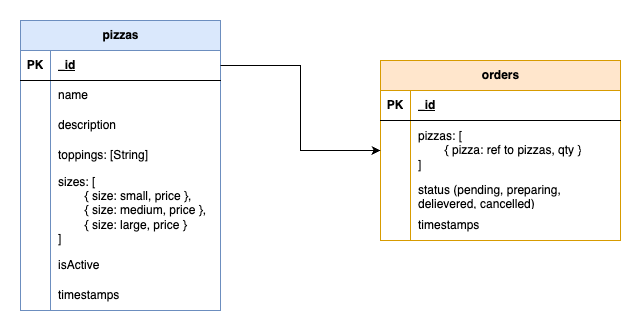

The diagram above was exported from draw.io. Its source (the exported page's mxGraphModel, read from the mxfile embedded in the PNG):
<mxGraphModel dx="954" dy="639" grid="1" gridSize="10" guides="1" tooltips="1" connect="1" arrows="1" fold="1" page="1" pageScale="1" pageWidth="850" pageHeight="1100" math="0" shadow="0">
  <root>
    <mxCell id="0" />
    <mxCell id="1" parent="0" />
    <mxCell id="nIDPrfQ6zSgDCC5oa3gn-1" value="pizzas" style="shape=table;startSize=30;container=1;collapsible=1;childLayout=tableLayout;fixedRows=1;rowLines=0;fontStyle=1;align=center;resizeLast=1;html=1;fillColor=#dae8fc;strokeColor=#6c8ebf;" vertex="1" parent="1">
      <mxGeometry x="240" y="160" width="200" height="290" as="geometry" />
    </mxCell>
    <mxCell id="nIDPrfQ6zSgDCC5oa3gn-2" value="" style="shape=tableRow;horizontal=0;startSize=0;swimlaneHead=0;swimlaneBody=0;fillColor=none;collapsible=0;dropTarget=0;points=[[0,0.5],[1,0.5]];portConstraint=eastwest;top=0;left=0;right=0;bottom=1;" vertex="1" parent="nIDPrfQ6zSgDCC5oa3gn-1">
      <mxGeometry y="30" width="200" height="30" as="geometry" />
    </mxCell>
    <mxCell id="nIDPrfQ6zSgDCC5oa3gn-3" value="PK" style="shape=partialRectangle;connectable=0;fillColor=none;top=0;left=0;bottom=0;right=0;fontStyle=1;overflow=hidden;whiteSpace=wrap;html=1;" vertex="1" parent="nIDPrfQ6zSgDCC5oa3gn-2">
      <mxGeometry width="30" height="30" as="geometry">
        <mxRectangle width="30" height="30" as="alternateBounds" />
      </mxGeometry>
    </mxCell>
    <mxCell id="nIDPrfQ6zSgDCC5oa3gn-4" value="_id" style="shape=partialRectangle;connectable=0;fillColor=none;top=0;left=0;bottom=0;right=0;align=left;spacingLeft=6;fontStyle=5;overflow=hidden;whiteSpace=wrap;html=1;" vertex="1" parent="nIDPrfQ6zSgDCC5oa3gn-2">
      <mxGeometry x="30" width="170" height="30" as="geometry">
        <mxRectangle width="170" height="30" as="alternateBounds" />
      </mxGeometry>
    </mxCell>
    <mxCell id="nIDPrfQ6zSgDCC5oa3gn-5" value="" style="shape=tableRow;horizontal=0;startSize=0;swimlaneHead=0;swimlaneBody=0;fillColor=none;collapsible=0;dropTarget=0;points=[[0,0.5],[1,0.5]];portConstraint=eastwest;top=0;left=0;right=0;bottom=0;" vertex="1" parent="nIDPrfQ6zSgDCC5oa3gn-1">
      <mxGeometry y="60" width="200" height="30" as="geometry" />
    </mxCell>
    <mxCell id="nIDPrfQ6zSgDCC5oa3gn-6" value="" style="shape=partialRectangle;connectable=0;fillColor=none;top=0;left=0;bottom=0;right=0;editable=1;overflow=hidden;whiteSpace=wrap;html=1;" vertex="1" parent="nIDPrfQ6zSgDCC5oa3gn-5">
      <mxGeometry width="30" height="30" as="geometry">
        <mxRectangle width="30" height="30" as="alternateBounds" />
      </mxGeometry>
    </mxCell>
    <mxCell id="nIDPrfQ6zSgDCC5oa3gn-7" value="name" style="shape=partialRectangle;connectable=0;fillColor=none;top=0;left=0;bottom=0;right=0;align=left;spacingLeft=6;overflow=hidden;whiteSpace=wrap;html=1;" vertex="1" parent="nIDPrfQ6zSgDCC5oa3gn-5">
      <mxGeometry x="30" width="170" height="30" as="geometry">
        <mxRectangle width="170" height="30" as="alternateBounds" />
      </mxGeometry>
    </mxCell>
    <mxCell id="nIDPrfQ6zSgDCC5oa3gn-8" value="" style="shape=tableRow;horizontal=0;startSize=0;swimlaneHead=0;swimlaneBody=0;fillColor=none;collapsible=0;dropTarget=0;points=[[0,0.5],[1,0.5]];portConstraint=eastwest;top=0;left=0;right=0;bottom=0;" vertex="1" parent="nIDPrfQ6zSgDCC5oa3gn-1">
      <mxGeometry y="90" width="200" height="30" as="geometry" />
    </mxCell>
    <mxCell id="nIDPrfQ6zSgDCC5oa3gn-9" value="" style="shape=partialRectangle;connectable=0;fillColor=none;top=0;left=0;bottom=0;right=0;editable=1;overflow=hidden;whiteSpace=wrap;html=1;" vertex="1" parent="nIDPrfQ6zSgDCC5oa3gn-8">
      <mxGeometry width="30" height="30" as="geometry">
        <mxRectangle width="30" height="30" as="alternateBounds" />
      </mxGeometry>
    </mxCell>
    <mxCell id="nIDPrfQ6zSgDCC5oa3gn-10" value="description" style="shape=partialRectangle;connectable=0;fillColor=none;top=0;left=0;bottom=0;right=0;align=left;spacingLeft=6;overflow=hidden;whiteSpace=wrap;html=1;" vertex="1" parent="nIDPrfQ6zSgDCC5oa3gn-8">
      <mxGeometry x="30" width="170" height="30" as="geometry">
        <mxRectangle width="170" height="30" as="alternateBounds" />
      </mxGeometry>
    </mxCell>
    <mxCell id="nIDPrfQ6zSgDCC5oa3gn-11" value="" style="shape=tableRow;horizontal=0;startSize=0;swimlaneHead=0;swimlaneBody=0;fillColor=none;collapsible=0;dropTarget=0;points=[[0,0.5],[1,0.5]];portConstraint=eastwest;top=0;left=0;right=0;bottom=0;" vertex="1" parent="nIDPrfQ6zSgDCC5oa3gn-1">
      <mxGeometry y="120" width="200" height="30" as="geometry" />
    </mxCell>
    <mxCell id="nIDPrfQ6zSgDCC5oa3gn-12" value="" style="shape=partialRectangle;connectable=0;fillColor=none;top=0;left=0;bottom=0;right=0;editable=1;overflow=hidden;whiteSpace=wrap;html=1;" vertex="1" parent="nIDPrfQ6zSgDCC5oa3gn-11">
      <mxGeometry width="30" height="30" as="geometry">
        <mxRectangle width="30" height="30" as="alternateBounds" />
      </mxGeometry>
    </mxCell>
    <mxCell id="nIDPrfQ6zSgDCC5oa3gn-13" value="toppings: [String]" style="shape=partialRectangle;connectable=0;fillColor=none;top=0;left=0;bottom=0;right=0;align=left;spacingLeft=6;overflow=hidden;whiteSpace=wrap;html=1;" vertex="1" parent="nIDPrfQ6zSgDCC5oa3gn-11">
      <mxGeometry x="30" width="170" height="30" as="geometry">
        <mxRectangle width="170" height="30" as="alternateBounds" />
      </mxGeometry>
    </mxCell>
    <mxCell id="nIDPrfQ6zSgDCC5oa3gn-14" value="" style="shape=tableRow;horizontal=0;startSize=0;swimlaneHead=0;swimlaneBody=0;fillColor=none;collapsible=0;dropTarget=0;points=[[0,0.5],[1,0.5]];portConstraint=eastwest;top=0;left=0;right=0;bottom=0;" vertex="1" parent="nIDPrfQ6zSgDCC5oa3gn-1">
      <mxGeometry y="150" width="200" height="80" as="geometry" />
    </mxCell>
    <mxCell id="nIDPrfQ6zSgDCC5oa3gn-15" value="" style="shape=partialRectangle;connectable=0;fillColor=none;top=0;left=0;bottom=0;right=0;editable=1;overflow=hidden;whiteSpace=wrap;html=1;" vertex="1" parent="nIDPrfQ6zSgDCC5oa3gn-14">
      <mxGeometry width="30" height="80" as="geometry">
        <mxRectangle width="30" height="80" as="alternateBounds" />
      </mxGeometry>
    </mxCell>
    <mxCell id="nIDPrfQ6zSgDCC5oa3gn-16" value="sizes: [&lt;div&gt;&lt;span style=&quot;white-space: pre;&quot;&gt;&#09;&lt;/span&gt;{ size: small, price },&lt;br&gt;&lt;/div&gt;&lt;div&gt;&lt;span style=&quot;white-space: pre;&quot;&gt;&#09;&lt;/span&gt;&lt;span style=&quot;background-color: transparent; color: light-dark(rgb(0, 0, 0), rgb(255, 255, 255));&quot;&gt;{ size: medium, price },&lt;/span&gt;&lt;br&gt;&lt;/div&gt;&lt;div&gt;&lt;span style=&quot;background-color: transparent; color: light-dark(rgb(0, 0, 0), rgb(255, 255, 255));&quot;&gt;&lt;span style=&quot;white-space: pre;&quot;&gt;&#09;&lt;/span&gt;&lt;/span&gt;&lt;span style=&quot;background-color: transparent; color: light-dark(rgb(0, 0, 0), rgb(255, 255, 255));&quot;&gt;{ size: large, price }&lt;/span&gt;&lt;br&gt;&lt;/div&gt;&lt;div&gt;]&lt;/div&gt;" style="shape=partialRectangle;connectable=0;fillColor=none;top=0;left=0;bottom=0;right=0;align=left;spacingLeft=6;overflow=hidden;whiteSpace=wrap;html=1;" vertex="1" parent="nIDPrfQ6zSgDCC5oa3gn-14">
      <mxGeometry x="30" width="170" height="80" as="geometry">
        <mxRectangle width="170" height="80" as="alternateBounds" />
      </mxGeometry>
    </mxCell>
    <mxCell id="nIDPrfQ6zSgDCC5oa3gn-17" value="" style="shape=tableRow;horizontal=0;startSize=0;swimlaneHead=0;swimlaneBody=0;fillColor=none;collapsible=0;dropTarget=0;points=[[0,0.5],[1,0.5]];portConstraint=eastwest;top=0;left=0;right=0;bottom=0;" vertex="1" parent="nIDPrfQ6zSgDCC5oa3gn-1">
      <mxGeometry y="230" width="200" height="30" as="geometry" />
    </mxCell>
    <mxCell id="nIDPrfQ6zSgDCC5oa3gn-18" value="" style="shape=partialRectangle;connectable=0;fillColor=none;top=0;left=0;bottom=0;right=0;editable=1;overflow=hidden;whiteSpace=wrap;html=1;" vertex="1" parent="nIDPrfQ6zSgDCC5oa3gn-17">
      <mxGeometry width="30" height="30" as="geometry">
        <mxRectangle width="30" height="30" as="alternateBounds" />
      </mxGeometry>
    </mxCell>
    <mxCell id="nIDPrfQ6zSgDCC5oa3gn-19" value="isActive" style="shape=partialRectangle;connectable=0;fillColor=none;top=0;left=0;bottom=0;right=0;align=left;spacingLeft=6;overflow=hidden;whiteSpace=wrap;html=1;" vertex="1" parent="nIDPrfQ6zSgDCC5oa3gn-17">
      <mxGeometry x="30" width="170" height="30" as="geometry">
        <mxRectangle width="170" height="30" as="alternateBounds" />
      </mxGeometry>
    </mxCell>
    <mxCell id="nIDPrfQ6zSgDCC5oa3gn-20" value="" style="shape=tableRow;horizontal=0;startSize=0;swimlaneHead=0;swimlaneBody=0;fillColor=none;collapsible=0;dropTarget=0;points=[[0,0.5],[1,0.5]];portConstraint=eastwest;top=0;left=0;right=0;bottom=0;" vertex="1" parent="nIDPrfQ6zSgDCC5oa3gn-1">
      <mxGeometry y="260" width="200" height="30" as="geometry" />
    </mxCell>
    <mxCell id="nIDPrfQ6zSgDCC5oa3gn-21" value="" style="shape=partialRectangle;connectable=0;fillColor=none;top=0;left=0;bottom=0;right=0;editable=1;overflow=hidden;whiteSpace=wrap;html=1;" vertex="1" parent="nIDPrfQ6zSgDCC5oa3gn-20">
      <mxGeometry width="30" height="30" as="geometry">
        <mxRectangle width="30" height="30" as="alternateBounds" />
      </mxGeometry>
    </mxCell>
    <mxCell id="nIDPrfQ6zSgDCC5oa3gn-22" value="timestamps" style="shape=partialRectangle;connectable=0;fillColor=none;top=0;left=0;bottom=0;right=0;align=left;spacingLeft=6;overflow=hidden;whiteSpace=wrap;html=1;" vertex="1" parent="nIDPrfQ6zSgDCC5oa3gn-20">
      <mxGeometry x="30" width="170" height="30" as="geometry">
        <mxRectangle width="170" height="30" as="alternateBounds" />
      </mxGeometry>
    </mxCell>
    <mxCell id="nIDPrfQ6zSgDCC5oa3gn-23" value="orders" style="shape=table;startSize=30;container=1;collapsible=1;childLayout=tableLayout;fixedRows=1;rowLines=0;fontStyle=1;align=center;resizeLast=1;html=1;fillColor=#ffe6cc;strokeColor=#d79b00;" vertex="1" parent="1">
      <mxGeometry x="600" y="200" width="240" height="180" as="geometry" />
    </mxCell>
    <mxCell id="nIDPrfQ6zSgDCC5oa3gn-24" value="" style="shape=tableRow;horizontal=0;startSize=0;swimlaneHead=0;swimlaneBody=0;fillColor=none;collapsible=0;dropTarget=0;points=[[0,0.5],[1,0.5]];portConstraint=eastwest;top=0;left=0;right=0;bottom=1;" vertex="1" parent="nIDPrfQ6zSgDCC5oa3gn-23">
      <mxGeometry y="30" width="240" height="30" as="geometry" />
    </mxCell>
    <mxCell id="nIDPrfQ6zSgDCC5oa3gn-25" value="PK" style="shape=partialRectangle;connectable=0;fillColor=none;top=0;left=0;bottom=0;right=0;fontStyle=1;overflow=hidden;whiteSpace=wrap;html=1;" vertex="1" parent="nIDPrfQ6zSgDCC5oa3gn-24">
      <mxGeometry width="30" height="30" as="geometry">
        <mxRectangle width="30" height="30" as="alternateBounds" />
      </mxGeometry>
    </mxCell>
    <mxCell id="nIDPrfQ6zSgDCC5oa3gn-26" value="_id" style="shape=partialRectangle;connectable=0;fillColor=none;top=0;left=0;bottom=0;right=0;align=left;spacingLeft=6;fontStyle=5;overflow=hidden;whiteSpace=wrap;html=1;" vertex="1" parent="nIDPrfQ6zSgDCC5oa3gn-24">
      <mxGeometry x="30" width="210" height="30" as="geometry">
        <mxRectangle width="210" height="30" as="alternateBounds" />
      </mxGeometry>
    </mxCell>
    <mxCell id="nIDPrfQ6zSgDCC5oa3gn-27" value="" style="shape=tableRow;horizontal=0;startSize=0;swimlaneHead=0;swimlaneBody=0;fillColor=none;collapsible=0;dropTarget=0;points=[[0,0.5],[1,0.5]];portConstraint=eastwest;top=0;left=0;right=0;bottom=0;" vertex="1" parent="nIDPrfQ6zSgDCC5oa3gn-23">
      <mxGeometry y="60" width="240" height="60" as="geometry" />
    </mxCell>
    <mxCell id="nIDPrfQ6zSgDCC5oa3gn-28" value="" style="shape=partialRectangle;connectable=0;fillColor=none;top=0;left=0;bottom=0;right=0;editable=1;overflow=hidden;whiteSpace=wrap;html=1;" vertex="1" parent="nIDPrfQ6zSgDCC5oa3gn-27">
      <mxGeometry width="30" height="60" as="geometry">
        <mxRectangle width="30" height="60" as="alternateBounds" />
      </mxGeometry>
    </mxCell>
    <mxCell id="nIDPrfQ6zSgDCC5oa3gn-29" value="pizzas: [&lt;div&gt;&lt;span style=&quot;white-space: pre;&quot;&gt;&#09;&lt;/span&gt;{ pizza: ref to pizzas, qty }&lt;br&gt;&lt;/div&gt;&lt;div&gt;]&lt;/div&gt;" style="shape=partialRectangle;connectable=0;fillColor=none;top=0;left=0;bottom=0;right=0;align=left;spacingLeft=6;overflow=hidden;whiteSpace=wrap;html=1;" vertex="1" parent="nIDPrfQ6zSgDCC5oa3gn-27">
      <mxGeometry x="30" width="210" height="60" as="geometry">
        <mxRectangle width="210" height="60" as="alternateBounds" />
      </mxGeometry>
    </mxCell>
    <mxCell id="nIDPrfQ6zSgDCC5oa3gn-30" value="" style="shape=tableRow;horizontal=0;startSize=0;swimlaneHead=0;swimlaneBody=0;fillColor=none;collapsible=0;dropTarget=0;points=[[0,0.5],[1,0.5]];portConstraint=eastwest;top=0;left=0;right=0;bottom=0;" vertex="1" parent="nIDPrfQ6zSgDCC5oa3gn-23">
      <mxGeometry y="120" width="240" height="30" as="geometry" />
    </mxCell>
    <mxCell id="nIDPrfQ6zSgDCC5oa3gn-31" value="" style="shape=partialRectangle;connectable=0;fillColor=none;top=0;left=0;bottom=0;right=0;editable=1;overflow=hidden;whiteSpace=wrap;html=1;" vertex="1" parent="nIDPrfQ6zSgDCC5oa3gn-30">
      <mxGeometry width="30" height="30" as="geometry">
        <mxRectangle width="30" height="30" as="alternateBounds" />
      </mxGeometry>
    </mxCell>
    <mxCell id="nIDPrfQ6zSgDCC5oa3gn-32" value="status (pending, preparing, delievered, cancelled)" style="shape=partialRectangle;connectable=0;fillColor=none;top=0;left=0;bottom=0;right=0;align=left;spacingLeft=6;overflow=hidden;whiteSpace=wrap;html=1;" vertex="1" parent="nIDPrfQ6zSgDCC5oa3gn-30">
      <mxGeometry x="30" width="210" height="30" as="geometry">
        <mxRectangle width="210" height="30" as="alternateBounds" />
      </mxGeometry>
    </mxCell>
    <mxCell id="nIDPrfQ6zSgDCC5oa3gn-42" value="" style="shape=tableRow;horizontal=0;startSize=0;swimlaneHead=0;swimlaneBody=0;fillColor=none;collapsible=0;dropTarget=0;points=[[0,0.5],[1,0.5]];portConstraint=eastwest;top=0;left=0;right=0;bottom=0;" vertex="1" parent="nIDPrfQ6zSgDCC5oa3gn-23">
      <mxGeometry y="150" width="240" height="30" as="geometry" />
    </mxCell>
    <mxCell id="nIDPrfQ6zSgDCC5oa3gn-43" value="" style="shape=partialRectangle;connectable=0;fillColor=none;top=0;left=0;bottom=0;right=0;editable=1;overflow=hidden;whiteSpace=wrap;html=1;" vertex="1" parent="nIDPrfQ6zSgDCC5oa3gn-42">
      <mxGeometry width="30" height="30" as="geometry">
        <mxRectangle width="30" height="30" as="alternateBounds" />
      </mxGeometry>
    </mxCell>
    <mxCell id="nIDPrfQ6zSgDCC5oa3gn-44" value="timestamps" style="shape=partialRectangle;connectable=0;fillColor=none;top=0;left=0;bottom=0;right=0;align=left;spacingLeft=6;overflow=hidden;whiteSpace=wrap;html=1;" vertex="1" parent="nIDPrfQ6zSgDCC5oa3gn-42">
      <mxGeometry x="30" width="210" height="30" as="geometry">
        <mxRectangle width="210" height="30" as="alternateBounds" />
      </mxGeometry>
    </mxCell>
    <mxCell id="nIDPrfQ6zSgDCC5oa3gn-45" style="edgeStyle=orthogonalEdgeStyle;rounded=0;orthogonalLoop=1;jettySize=auto;html=1;entryX=0;entryY=0.5;entryDx=0;entryDy=0;" edge="1" parent="1" source="nIDPrfQ6zSgDCC5oa3gn-2" target="nIDPrfQ6zSgDCC5oa3gn-27">
      <mxGeometry relative="1" as="geometry" />
    </mxCell>
  </root>
</mxGraphModel>